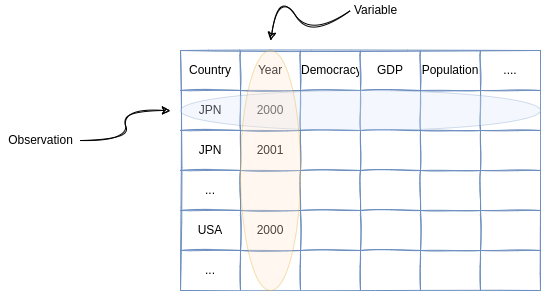

The diagram above was exported from draw.io. Its source (the exported page's mxGraphModel, read from the mxfile embedded in the PNG):
<mxGraphModel dx="1374" dy="751" grid="1" gridSize="10" guides="1" tooltips="1" connect="1" arrows="1" fold="1" page="1" pageScale="1" pageWidth="850" pageHeight="1100" math="0" shadow="0">
  <root>
    <mxCell id="0" />
    <mxCell id="1" parent="0" />
    <mxCell id="30" value="" style="shape=table;html=1;whiteSpace=wrap;startSize=0;container=1;collapsible=0;childLayout=tableLayout;rounded=0;fillColor=default;strokeColor=#6c8ebf;sketch=1;shadow=0;" parent="1" vertex="1">
      <mxGeometry x="200" y="80" width="360" height="240" as="geometry" />
    </mxCell>
    <mxCell id="31" value="" style="shape=partialRectangle;html=1;whiteSpace=wrap;collapsible=0;dropTarget=0;pointerEvents=0;fillColor=none;top=0;left=0;bottom=0;right=0;points=[[0,0.5],[1,0.5]];portConstraint=eastwest;rounded=0;strokeColor=default;" parent="30" vertex="1">
      <mxGeometry width="360" height="40" as="geometry" />
    </mxCell>
    <mxCell id="32" value="Country" style="shape=partialRectangle;html=1;whiteSpace=wrap;connectable=0;fillColor=none;top=0;left=0;bottom=0;right=0;overflow=hidden;pointerEvents=1;rounded=0;strokeColor=default;" parent="31" vertex="1">
      <mxGeometry width="60" height="40" as="geometry">
        <mxRectangle width="60" height="40" as="alternateBounds" />
      </mxGeometry>
    </mxCell>
    <mxCell id="33" value="Year" style="shape=partialRectangle;html=1;whiteSpace=wrap;connectable=0;fillColor=none;top=0;left=0;bottom=0;right=0;overflow=hidden;pointerEvents=1;rounded=0;strokeColor=default;" parent="31" vertex="1">
      <mxGeometry x="60" width="60" height="40" as="geometry">
        <mxRectangle width="60" height="40" as="alternateBounds" />
      </mxGeometry>
    </mxCell>
    <mxCell id="34" value="Democracy" style="shape=partialRectangle;html=1;whiteSpace=wrap;connectable=0;fillColor=none;top=0;left=0;bottom=0;right=0;overflow=hidden;pointerEvents=1;rounded=0;strokeColor=default;" parent="31" vertex="1">
      <mxGeometry x="120" width="60" height="40" as="geometry">
        <mxRectangle width="60" height="40" as="alternateBounds" />
      </mxGeometry>
    </mxCell>
    <mxCell id="79" value="GDP" style="shape=partialRectangle;html=1;whiteSpace=wrap;connectable=0;fillColor=none;top=0;left=0;bottom=0;right=0;overflow=hidden;pointerEvents=1;rounded=0;strokeColor=default;" parent="31" vertex="1">
      <mxGeometry x="180" width="60" height="40" as="geometry">
        <mxRectangle width="60" height="40" as="alternateBounds" />
      </mxGeometry>
    </mxCell>
    <mxCell id="82" value="Population" style="shape=partialRectangle;html=1;whiteSpace=wrap;connectable=0;fillColor=none;top=0;left=0;bottom=0;right=0;overflow=hidden;pointerEvents=1;rounded=0;strokeColor=default;" parent="31" vertex="1">
      <mxGeometry x="240" width="60" height="40" as="geometry">
        <mxRectangle width="60" height="40" as="alternateBounds" />
      </mxGeometry>
    </mxCell>
    <mxCell id="97" value="...." style="shape=partialRectangle;html=1;whiteSpace=wrap;connectable=0;fillColor=none;top=0;left=0;bottom=0;right=0;overflow=hidden;pointerEvents=1;rounded=0;strokeColor=default;" parent="31" vertex="1">
      <mxGeometry x="300" width="60" height="40" as="geometry">
        <mxRectangle width="60" height="40" as="alternateBounds" />
      </mxGeometry>
    </mxCell>
    <mxCell id="35" value="" style="shape=partialRectangle;html=1;whiteSpace=wrap;collapsible=0;dropTarget=0;pointerEvents=0;fillColor=none;top=0;left=0;bottom=0;right=0;points=[[0,0.5],[1,0.5]];portConstraint=eastwest;rounded=0;strokeColor=default;" parent="30" vertex="1">
      <mxGeometry y="40" width="360" height="40" as="geometry" />
    </mxCell>
    <mxCell id="36" value="JPN" style="shape=partialRectangle;html=1;whiteSpace=wrap;connectable=0;fillColor=none;top=0;left=0;bottom=0;right=0;overflow=hidden;pointerEvents=1;rounded=0;strokeColor=default;" parent="35" vertex="1">
      <mxGeometry width="60" height="40" as="geometry">
        <mxRectangle width="60" height="40" as="alternateBounds" />
      </mxGeometry>
    </mxCell>
    <mxCell id="37" value="2000" style="shape=partialRectangle;html=1;whiteSpace=wrap;connectable=0;fillColor=none;top=0;left=0;bottom=0;right=0;overflow=hidden;pointerEvents=1;rounded=0;strokeColor=default;" parent="35" vertex="1">
      <mxGeometry x="60" width="60" height="40" as="geometry">
        <mxRectangle width="60" height="40" as="alternateBounds" />
      </mxGeometry>
    </mxCell>
    <mxCell id="38" value="" style="shape=partialRectangle;html=1;whiteSpace=wrap;connectable=0;fillColor=none;top=0;left=0;bottom=0;right=0;overflow=hidden;pointerEvents=1;rounded=0;strokeColor=default;" parent="35" vertex="1">
      <mxGeometry x="120" width="60" height="40" as="geometry">
        <mxRectangle width="60" height="40" as="alternateBounds" />
      </mxGeometry>
    </mxCell>
    <mxCell id="80" style="shape=partialRectangle;html=1;whiteSpace=wrap;connectable=0;fillColor=none;top=0;left=0;bottom=0;right=0;overflow=hidden;pointerEvents=1;rounded=0;strokeColor=default;" parent="35" vertex="1">
      <mxGeometry x="180" width="60" height="40" as="geometry">
        <mxRectangle width="60" height="40" as="alternateBounds" />
      </mxGeometry>
    </mxCell>
    <mxCell id="83" style="shape=partialRectangle;html=1;whiteSpace=wrap;connectable=0;fillColor=none;top=0;left=0;bottom=0;right=0;overflow=hidden;pointerEvents=1;rounded=0;strokeColor=default;" parent="35" vertex="1">
      <mxGeometry x="240" width="60" height="40" as="geometry">
        <mxRectangle width="60" height="40" as="alternateBounds" />
      </mxGeometry>
    </mxCell>
    <mxCell id="98" style="shape=partialRectangle;html=1;whiteSpace=wrap;connectable=0;fillColor=none;top=0;left=0;bottom=0;right=0;overflow=hidden;pointerEvents=1;rounded=0;strokeColor=default;" parent="35" vertex="1">
      <mxGeometry x="300" width="60" height="40" as="geometry">
        <mxRectangle width="60" height="40" as="alternateBounds" />
      </mxGeometry>
    </mxCell>
    <mxCell id="39" value="" style="shape=partialRectangle;html=1;whiteSpace=wrap;collapsible=0;dropTarget=0;pointerEvents=0;fillColor=none;top=0;left=0;bottom=0;right=0;points=[[0,0.5],[1,0.5]];portConstraint=eastwest;rounded=0;strokeColor=default;" parent="30" vertex="1">
      <mxGeometry y="80" width="360" height="40" as="geometry" />
    </mxCell>
    <mxCell id="40" value="JPN" style="shape=partialRectangle;html=1;whiteSpace=wrap;connectable=0;fillColor=none;top=0;left=0;bottom=0;right=0;overflow=hidden;pointerEvents=1;rounded=0;strokeColor=default;" parent="39" vertex="1">
      <mxGeometry width="60" height="40" as="geometry">
        <mxRectangle width="60" height="40" as="alternateBounds" />
      </mxGeometry>
    </mxCell>
    <mxCell id="41" value="2001" style="shape=partialRectangle;html=1;whiteSpace=wrap;connectable=0;fillColor=none;top=0;left=0;bottom=0;right=0;overflow=hidden;pointerEvents=1;rounded=0;strokeColor=default;" parent="39" vertex="1">
      <mxGeometry x="60" width="60" height="40" as="geometry">
        <mxRectangle width="60" height="40" as="alternateBounds" />
      </mxGeometry>
    </mxCell>
    <mxCell id="42" value="" style="shape=partialRectangle;html=1;whiteSpace=wrap;connectable=0;fillColor=none;top=0;left=0;bottom=0;right=0;overflow=hidden;pointerEvents=1;rounded=0;strokeColor=default;" parent="39" vertex="1">
      <mxGeometry x="120" width="60" height="40" as="geometry">
        <mxRectangle width="60" height="40" as="alternateBounds" />
      </mxGeometry>
    </mxCell>
    <mxCell id="81" style="shape=partialRectangle;html=1;whiteSpace=wrap;connectable=0;fillColor=none;top=0;left=0;bottom=0;right=0;overflow=hidden;pointerEvents=1;rounded=0;strokeColor=default;" parent="39" vertex="1">
      <mxGeometry x="180" width="60" height="40" as="geometry">
        <mxRectangle width="60" height="40" as="alternateBounds" />
      </mxGeometry>
    </mxCell>
    <mxCell id="84" style="shape=partialRectangle;html=1;whiteSpace=wrap;connectable=0;fillColor=none;top=0;left=0;bottom=0;right=0;overflow=hidden;pointerEvents=1;rounded=0;strokeColor=default;" parent="39" vertex="1">
      <mxGeometry x="240" width="60" height="40" as="geometry">
        <mxRectangle width="60" height="40" as="alternateBounds" />
      </mxGeometry>
    </mxCell>
    <mxCell id="99" style="shape=partialRectangle;html=1;whiteSpace=wrap;connectable=0;fillColor=none;top=0;left=0;bottom=0;right=0;overflow=hidden;pointerEvents=1;rounded=0;strokeColor=default;" parent="39" vertex="1">
      <mxGeometry x="300" width="60" height="40" as="geometry">
        <mxRectangle width="60" height="40" as="alternateBounds" />
      </mxGeometry>
    </mxCell>
    <mxCell id="85" style="shape=partialRectangle;html=1;whiteSpace=wrap;collapsible=0;dropTarget=0;pointerEvents=0;fillColor=none;top=0;left=0;bottom=0;right=0;points=[[0,0.5],[1,0.5]];portConstraint=eastwest;rounded=0;strokeColor=default;" parent="30" vertex="1">
      <mxGeometry y="120" width="360" height="40" as="geometry" />
    </mxCell>
    <mxCell id="86" value="..." style="shape=partialRectangle;html=1;whiteSpace=wrap;connectable=0;fillColor=none;top=0;left=0;bottom=0;right=0;overflow=hidden;pointerEvents=1;rounded=0;strokeColor=default;" parent="85" vertex="1">
      <mxGeometry width="60" height="40" as="geometry">
        <mxRectangle width="60" height="40" as="alternateBounds" />
      </mxGeometry>
    </mxCell>
    <mxCell id="87" style="shape=partialRectangle;html=1;whiteSpace=wrap;connectable=0;fillColor=none;top=0;left=0;bottom=0;right=0;overflow=hidden;pointerEvents=1;rounded=0;strokeColor=default;" parent="85" vertex="1">
      <mxGeometry x="60" width="60" height="40" as="geometry">
        <mxRectangle width="60" height="40" as="alternateBounds" />
      </mxGeometry>
    </mxCell>
    <mxCell id="88" style="shape=partialRectangle;html=1;whiteSpace=wrap;connectable=0;fillColor=none;top=0;left=0;bottom=0;right=0;overflow=hidden;pointerEvents=1;rounded=0;strokeColor=default;" parent="85" vertex="1">
      <mxGeometry x="120" width="60" height="40" as="geometry">
        <mxRectangle width="60" height="40" as="alternateBounds" />
      </mxGeometry>
    </mxCell>
    <mxCell id="89" style="shape=partialRectangle;html=1;whiteSpace=wrap;connectable=0;fillColor=none;top=0;left=0;bottom=0;right=0;overflow=hidden;pointerEvents=1;rounded=0;strokeColor=default;" parent="85" vertex="1">
      <mxGeometry x="180" width="60" height="40" as="geometry">
        <mxRectangle width="60" height="40" as="alternateBounds" />
      </mxGeometry>
    </mxCell>
    <mxCell id="90" style="shape=partialRectangle;html=1;whiteSpace=wrap;connectable=0;fillColor=none;top=0;left=0;bottom=0;right=0;overflow=hidden;pointerEvents=1;rounded=0;strokeColor=default;" parent="85" vertex="1">
      <mxGeometry x="240" width="60" height="40" as="geometry">
        <mxRectangle width="60" height="40" as="alternateBounds" />
      </mxGeometry>
    </mxCell>
    <mxCell id="100" style="shape=partialRectangle;html=1;whiteSpace=wrap;connectable=0;fillColor=none;top=0;left=0;bottom=0;right=0;overflow=hidden;pointerEvents=1;rounded=0;strokeColor=default;" parent="85" vertex="1">
      <mxGeometry x="300" width="60" height="40" as="geometry">
        <mxRectangle width="60" height="40" as="alternateBounds" />
      </mxGeometry>
    </mxCell>
    <mxCell id="91" style="shape=partialRectangle;html=1;whiteSpace=wrap;collapsible=0;dropTarget=0;pointerEvents=0;fillColor=none;top=0;left=0;bottom=0;right=0;points=[[0,0.5],[1,0.5]];portConstraint=eastwest;rounded=0;strokeColor=default;" parent="30" vertex="1">
      <mxGeometry y="160" width="360" height="40" as="geometry" />
    </mxCell>
    <mxCell id="92" value="USA" style="shape=partialRectangle;html=1;whiteSpace=wrap;connectable=0;fillColor=none;top=0;left=0;bottom=0;right=0;overflow=hidden;pointerEvents=1;rounded=0;strokeColor=default;" parent="91" vertex="1">
      <mxGeometry width="60" height="40" as="geometry">
        <mxRectangle width="60" height="40" as="alternateBounds" />
      </mxGeometry>
    </mxCell>
    <mxCell id="93" value="2000" style="shape=partialRectangle;html=1;whiteSpace=wrap;connectable=0;fillColor=none;top=0;left=0;bottom=0;right=0;overflow=hidden;pointerEvents=1;rounded=0;strokeColor=default;" parent="91" vertex="1">
      <mxGeometry x="60" width="60" height="40" as="geometry">
        <mxRectangle width="60" height="40" as="alternateBounds" />
      </mxGeometry>
    </mxCell>
    <mxCell id="94" style="shape=partialRectangle;html=1;whiteSpace=wrap;connectable=0;fillColor=none;top=0;left=0;bottom=0;right=0;overflow=hidden;pointerEvents=1;rounded=0;strokeColor=default;" parent="91" vertex="1">
      <mxGeometry x="120" width="60" height="40" as="geometry">
        <mxRectangle width="60" height="40" as="alternateBounds" />
      </mxGeometry>
    </mxCell>
    <mxCell id="95" style="shape=partialRectangle;html=1;whiteSpace=wrap;connectable=0;fillColor=none;top=0;left=0;bottom=0;right=0;overflow=hidden;pointerEvents=1;rounded=0;strokeColor=default;" parent="91" vertex="1">
      <mxGeometry x="180" width="60" height="40" as="geometry">
        <mxRectangle width="60" height="40" as="alternateBounds" />
      </mxGeometry>
    </mxCell>
    <mxCell id="96" style="shape=partialRectangle;html=1;whiteSpace=wrap;connectable=0;fillColor=none;top=0;left=0;bottom=0;right=0;overflow=hidden;pointerEvents=1;rounded=0;strokeColor=default;" parent="91" vertex="1">
      <mxGeometry x="240" width="60" height="40" as="geometry">
        <mxRectangle width="60" height="40" as="alternateBounds" />
      </mxGeometry>
    </mxCell>
    <mxCell id="101" style="shape=partialRectangle;html=1;whiteSpace=wrap;connectable=0;fillColor=none;top=0;left=0;bottom=0;right=0;overflow=hidden;pointerEvents=1;rounded=0;strokeColor=default;" parent="91" vertex="1">
      <mxGeometry x="300" width="60" height="40" as="geometry">
        <mxRectangle width="60" height="40" as="alternateBounds" />
      </mxGeometry>
    </mxCell>
    <mxCell id="102" style="shape=partialRectangle;html=1;whiteSpace=wrap;collapsible=0;dropTarget=0;pointerEvents=0;fillColor=none;top=0;left=0;bottom=0;right=0;points=[[0,0.5],[1,0.5]];portConstraint=eastwest;rounded=0;strokeColor=default;" parent="30" vertex="1">
      <mxGeometry y="200" width="360" height="40" as="geometry" />
    </mxCell>
    <mxCell id="103" value="..." style="shape=partialRectangle;html=1;whiteSpace=wrap;connectable=0;fillColor=none;top=0;left=0;bottom=0;right=0;overflow=hidden;pointerEvents=1;rounded=0;strokeColor=default;" parent="102" vertex="1">
      <mxGeometry width="60" height="40" as="geometry">
        <mxRectangle width="60" height="40" as="alternateBounds" />
      </mxGeometry>
    </mxCell>
    <mxCell id="104" style="shape=partialRectangle;html=1;whiteSpace=wrap;connectable=0;fillColor=none;top=0;left=0;bottom=0;right=0;overflow=hidden;pointerEvents=1;rounded=0;strokeColor=default;" parent="102" vertex="1">
      <mxGeometry x="60" width="60" height="40" as="geometry">
        <mxRectangle width="60" height="40" as="alternateBounds" />
      </mxGeometry>
    </mxCell>
    <mxCell id="105" style="shape=partialRectangle;html=1;whiteSpace=wrap;connectable=0;fillColor=none;top=0;left=0;bottom=0;right=0;overflow=hidden;pointerEvents=1;rounded=0;strokeColor=default;" parent="102" vertex="1">
      <mxGeometry x="120" width="60" height="40" as="geometry">
        <mxRectangle width="60" height="40" as="alternateBounds" />
      </mxGeometry>
    </mxCell>
    <mxCell id="106" style="shape=partialRectangle;html=1;whiteSpace=wrap;connectable=0;fillColor=none;top=0;left=0;bottom=0;right=0;overflow=hidden;pointerEvents=1;rounded=0;strokeColor=default;" parent="102" vertex="1">
      <mxGeometry x="180" width="60" height="40" as="geometry">
        <mxRectangle width="60" height="40" as="alternateBounds" />
      </mxGeometry>
    </mxCell>
    <mxCell id="107" style="shape=partialRectangle;html=1;whiteSpace=wrap;connectable=0;fillColor=none;top=0;left=0;bottom=0;right=0;overflow=hidden;pointerEvents=1;rounded=0;strokeColor=default;" parent="102" vertex="1">
      <mxGeometry x="240" width="60" height="40" as="geometry">
        <mxRectangle width="60" height="40" as="alternateBounds" />
      </mxGeometry>
    </mxCell>
    <mxCell id="108" style="shape=partialRectangle;html=1;whiteSpace=wrap;connectable=0;fillColor=none;top=0;left=0;bottom=0;right=0;overflow=hidden;pointerEvents=1;rounded=0;strokeColor=default;" parent="102" vertex="1">
      <mxGeometry x="300" width="60" height="40" as="geometry">
        <mxRectangle width="60" height="40" as="alternateBounds" />
      </mxGeometry>
    </mxCell>
    <mxCell id="109" value="" style="curved=1;endArrow=classic;html=1;sketch=1;" parent="1" edge="1">
      <mxGeometry width="50" height="50" relative="1" as="geometry">
        <mxPoint x="100" y="170" as="sourcePoint" />
        <mxPoint x="190" y="140" as="targetPoint" />
        <Array as="points">
          <mxPoint x="150" y="170" />
          <mxPoint x="140" y="140" />
        </Array>
      </mxGeometry>
    </mxCell>
    <mxCell id="110" value="Observation" style="text;html=1;resizable=0;autosize=1;align=center;verticalAlign=middle;points=[];fillColor=none;strokeColor=none;rounded=0;shadow=0;sketch=1;" parent="1" vertex="1">
      <mxGeometry x="20" y="160" width="80" height="20" as="geometry" />
    </mxCell>
    <mxCell id="121" value="" style="curved=1;endArrow=classic;html=1;sketch=1;" parent="1" edge="1">
      <mxGeometry width="50" height="50" relative="1" as="geometry">
        <mxPoint x="370" y="40" as="sourcePoint" />
        <mxPoint x="290" y="70" as="targetPoint" />
        <Array as="points">
          <mxPoint x="330" y="70" />
          <mxPoint x="300" y="20" />
        </Array>
      </mxGeometry>
    </mxCell>
    <mxCell id="122" value="Variable" style="text;html=1;resizable=0;autosize=1;align=center;verticalAlign=middle;points=[];fillColor=none;strokeColor=none;rounded=0;shadow=0;sketch=1;" parent="1" vertex="1">
      <mxGeometry x="365" y="30" width="60" height="20" as="geometry" />
    </mxCell>
    <mxCell id="123" value="" style="ellipse;whiteSpace=wrap;html=1;fillColor=#dae8fc;strokeColor=#6c8ebf;opacity=30;" vertex="1" parent="1">
      <mxGeometry x="200" y="120" width="360" height="40" as="geometry" />
    </mxCell>
    <mxCell id="124" value="" style="ellipse;whiteSpace=wrap;html=1;fillColor=#ffe6cc;strokeColor=#d79b00;opacity=30;" vertex="1" parent="1">
      <mxGeometry x="260" y="80" width="60" height="240" as="geometry" />
    </mxCell>
  </root>
</mxGraphModel>